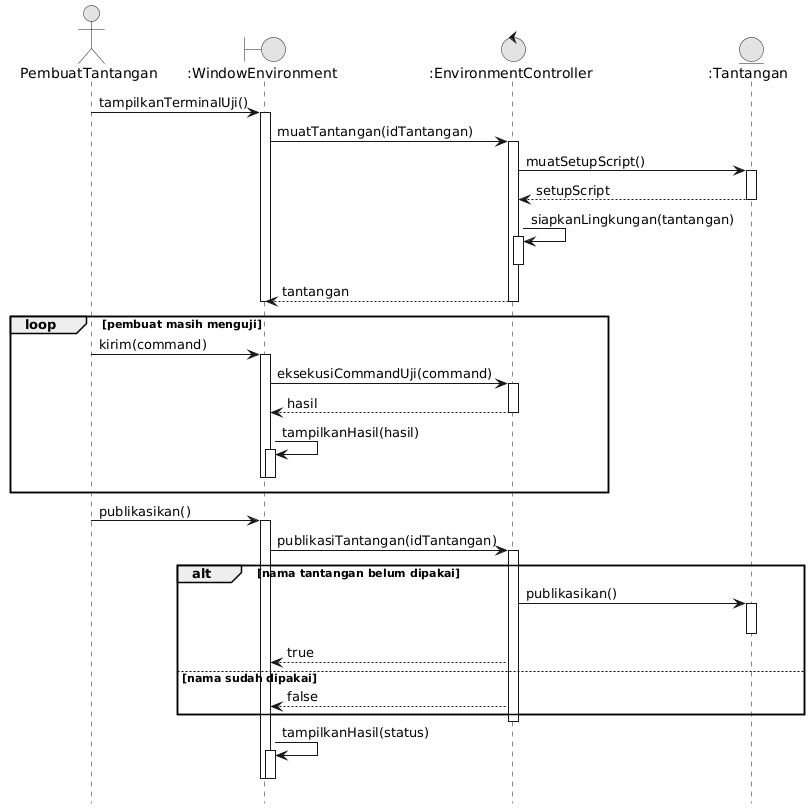

The diagram above was rendered by PlantUML. Its source (embedded in the PNG):
@startuml
!include _style.iuml
actor PembuatTantangan as PT
boundary ":WindowEnvironment" as WV
control ":EnvironmentController" as EV
entity ":Tantangan" as T
PT -> WV ++ : tampilkanTerminalUji()
WV -> EV ++ : muatTantangan(idTantangan)
EV -> T ++ : muatSetupScript()
T --> EV -- : setupScript
EV -> EV ++ : siapkanLingkungan(tantangan)
deactivate EV
EV --> WV -- : tantangan
deactivate WV
loop pembuat masih menguji
  PT -> WV ++ : kirim(command)
  WV -> EV ++ : eksekusiCommandUji(command)
  EV --> WV -- : hasil
  WV -> WV ++ : tampilkanHasil(hasil)
  deactivate WV
  deactivate WV
end
PT -> WV ++ : publikasikan()
WV -> EV ++ : publikasiTantangan(idTantangan)
alt nama tantangan belum dipakai
  EV -> T ++ : publikasikan()
  deactivate T
  EV --> WV : true
else nama sudah dipakai
  EV --> WV : false
end
deactivate EV
WV -> WV ++ : tampilkanHasil(status)
deactivate WV
deactivate WV
@enduml